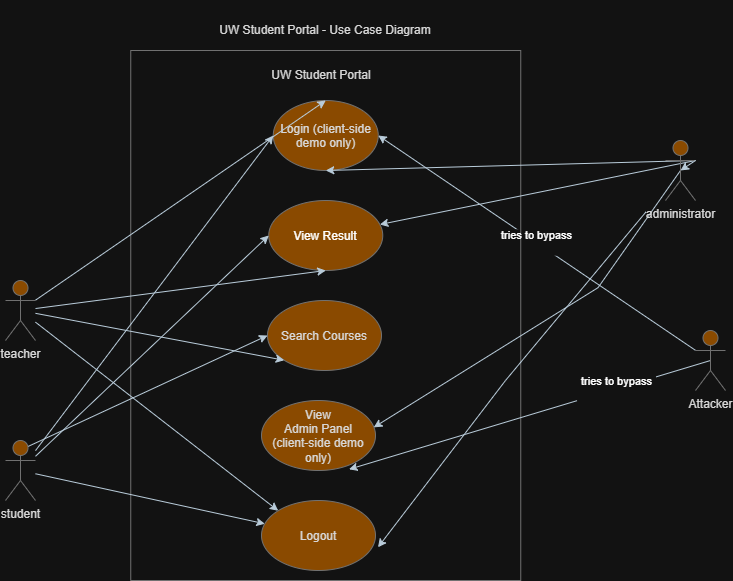

The diagram above was exported from draw.io. Its source (the exported page's mxGraphModel, read from the mxfile embedded in the PNG):
<mxGraphModel dx="1018" dy="593" grid="1" gridSize="10" guides="1" tooltips="1" connect="1" arrows="1" fold="1" page="1" pageScale="1" pageWidth="827" pageHeight="1169" math="0" shadow="0">
  <root>
    <mxCell id="0" />
    <mxCell id="1" parent="0" />
    <mxCell id="NmfqwWKdLF2NT9pgWbau-1" parent="1" style="text;html=1;whiteSpace=wrap;strokeColor=none;fillColor=none;align=center;verticalAlign=middle;rounded=0;labelBackgroundColor=none;fontColor=#1A1A1A;" value="UW Student Portal - Use Case Diagram" vertex="1">
      <mxGeometry height="60" width="230" x="275.25" as="geometry" />
    </mxCell>
    <mxCell id="NmfqwWKdLF2NT9pgWbau-2" parent="1" style="rounded=0;whiteSpace=wrap;html=1;fillColor=none;labelBackgroundColor=none;strokeColor=#909090;fontColor=#1A1A1A;" value="" vertex="1">
      <mxGeometry height="530" width="390" x="195.25" y="50" as="geometry" />
    </mxCell>
    <mxCell id="NmfqwWKdLF2NT9pgWbau-3" parent="1" style="text;html=1;whiteSpace=wrap;strokeColor=none;fillColor=none;align=center;verticalAlign=middle;rounded=0;labelBackgroundColor=none;fontColor=#1A1A1A;" value="UW Student Portal" vertex="1">
      <mxGeometry height="30" width="120" x="326" y="60" as="geometry" />
    </mxCell>
    <mxCell id="NmfqwWKdLF2NT9pgWbau-4" parent="1" style="ellipse;whiteSpace=wrap;html=1;shapeInside=1;labelBackgroundColor=none;fillColor=#F5AB50;strokeColor=#909090;fontColor=#1A1A1A;rounded=0;" value="Login (client-side demo only)" vertex="1">
      <mxGeometry height="70" width="105" x="337.75" y="100" as="geometry" />
    </mxCell>
    <mxCell id="NmfqwWKdLF2NT9pgWbau-5" parent="1" style="ellipse;whiteSpace=wrap;html=1;shapeInside=1;labelBackgroundColor=none;fillColor=#F5AB50;strokeColor=#909090;fontColor=#1A1A1A;rounded=0;" value="&lt;span style=&quot;text-decoration-line: inherit; background-color: transparent; color: light-dark(#000000, var(--ge-light-color, #ffffff));&quot;&gt;View Result&lt;/span&gt;" vertex="1">
      <mxGeometry height="70" width="114" x="333.25" y="200" as="geometry" />
    </mxCell>
    <mxCell id="NmfqwWKdLF2NT9pgWbau-6" parent="1" style="ellipse;whiteSpace=wrap;html=1;shapeInside=1;labelBackgroundColor=none;fillColor=#F5AB50;strokeColor=#909090;fontColor=#1A1A1A;rounded=0;" value="Search Courses" vertex="1">
      <mxGeometry height="70" width="114" x="332" y="300" as="geometry" />
    </mxCell>
    <mxCell id="NmfqwWKdLF2NT9pgWbau-7" parent="1" style="ellipse;whiteSpace=wrap;html=1;shapeInside=1;labelBackgroundColor=none;fillColor=#F5AB50;strokeColor=#909090;fontColor=#1A1A1A;rounded=0;" value="View Admin Panel (client-side demo only)" vertex="1">
      <mxGeometry height="70" width="114" x="326" y="400" as="geometry" />
    </mxCell>
    <mxCell id="NmfqwWKdLF2NT9pgWbau-8" parent="1" style="ellipse;whiteSpace=wrap;html=1;shapeInside=1;labelBackgroundColor=none;fillColor=#F5AB50;strokeColor=#909090;fontColor=#1A1A1A;rounded=0;" value="Logout" vertex="1">
      <mxGeometry height="70" width="114" x="326" y="500" as="geometry" />
    </mxCell>
    <mxCell id="NmfqwWKdLF2NT9pgWbau-40" edge="1" parent="1" source="NmfqwWKdLF2NT9pgWbau-10" style="rounded=0;orthogonalLoop=1;jettySize=auto;html=1;entryX=0.5;entryY=1;entryDx=0;entryDy=0;defaultLabelBackgroundColor=page;labelPadding=0 4;exitX=1;exitY=0.3333333333333333;exitDx=0;exitDy=0;exitPerimeter=0;strokeColor=#182E3E;fontColor=default;" target="NmfqwWKdLF2NT9pgWbau-4">
      <mxGeometry relative="1" x="0.029" as="geometry" />
    </mxCell>
    <mxCell id="NmfqwWKdLF2NT9pgWbau-41" edge="1" parent="1" source="NmfqwWKdLF2NT9pgWbau-10" style="rounded=0;orthogonalLoop=1;jettySize=auto;html=1;defaultLabelBackgroundColor=page;labelPadding=0 4;exitX=1;exitY=0.3333333333333333;exitDx=0;exitDy=0;exitPerimeter=0;strokeColor=#182E3E;fontColor=default;" target="NmfqwWKdLF2NT9pgWbau-5">
      <mxGeometry relative="1" as="geometry" />
    </mxCell>
    <mxCell id="NmfqwWKdLF2NT9pgWbau-43" edge="1" parent="1" source="NmfqwWKdLF2NT9pgWbau-10" style="rounded=0;orthogonalLoop=1;jettySize=auto;html=1;entryX=0;entryY=1;entryDx=0;entryDy=0;defaultLabelBackgroundColor=page;labelPadding=0 4;exitX=0.5;exitY=0.5;exitDx=0;exitDy=0;exitPerimeter=0;strokeColor=#182E3E;fontColor=default;">
      <mxGeometry relative="1" x="-0.1632" as="geometry">
        <Array as="points">
          <mxPoint x="662.56" y="287.14" />
        </Array>
        <mxPoint x="822.56" y="149.99714285714288" as="sourcePoint" />
        <mxPoint x="438.2549134723666" y="426.88873734152924" as="targetPoint" />
      </mxGeometry>
    </mxCell>
    <mxCell id="NmfqwWKdLF2NT9pgWbau-44" edge="1" parent="1" source="NmfqwWKdLF2NT9pgWbau-10" style="rounded=0;orthogonalLoop=1;jettySize=auto;html=1;entryX=1.022;entryY=0.668;entryDx=0;entryDy=0;defaultLabelBackgroundColor=page;labelPadding=0 4;entryPerimeter=0;strokeColor=#182E3E;fontColor=default;" target="NmfqwWKdLF2NT9pgWbau-8">
      <mxGeometry relative="1" as="geometry">
        <Array as="points">
          <mxPoint x="570" y="380" />
        </Array>
      </mxGeometry>
    </mxCell>
    <mxCell id="NmfqwWKdLF2NT9pgWbau-10" parent="1" style="shape=umlActor;verticalLabelPosition=bottom;verticalAlign=top;html=1;outlineConnect=0;labelPerimeter=1;labelBackgroundColor=none;rounded=0;fillColor=#F5AB50;strokeColor=#909090;fontColor=#1A1A1A;" value="administrator&lt;div&gt;&lt;br&gt;&lt;/div&gt;" vertex="1">
      <mxGeometry height="60" width="30" x="730" y="140" as="geometry" />
    </mxCell>
    <mxCell id="NmfqwWKdLF2NT9pgWbau-32" edge="1" parent="1" source="NmfqwWKdLF2NT9pgWbau-12" style="rounded=0;orthogonalLoop=1;jettySize=auto;html=1;defaultLabelBackgroundColor=page;labelPadding=0 4;entryX=0.5;entryY=0;entryDx=0;entryDy=0;strokeColor=#182E3E;fontColor=default;" target="NmfqwWKdLF2NT9pgWbau-4">
      <mxGeometry relative="1" x="-0.6331" as="geometry">
        <mxPoint x="140" y="100" as="targetPoint" />
      </mxGeometry>
    </mxCell>
    <mxCell id="NmfqwWKdLF2NT9pgWbau-33" edge="1" parent="1" source="NmfqwWKdLF2NT9pgWbau-12" style="rounded=0;orthogonalLoop=1;jettySize=auto;html=1;entryX=0.5;entryY=1;entryDx=0;entryDy=0;defaultLabelBackgroundColor=page;labelPadding=0 4;strokeColor=#182E3E;fontColor=default;" target="NmfqwWKdLF2NT9pgWbau-5">
      <mxGeometry relative="1" as="geometry" />
    </mxCell>
    <mxCell id="NmfqwWKdLF2NT9pgWbau-37" edge="1" parent="1" source="NmfqwWKdLF2NT9pgWbau-12" style="rounded=0;orthogonalLoop=1;jettySize=auto;html=1;defaultLabelBackgroundColor=page;labelPadding=0 4;entryX=0;entryY=1;entryDx=0;entryDy=0;strokeColor=#182E3E;fontColor=default;" target="NmfqwWKdLF2NT9pgWbau-6">
      <mxGeometry relative="1" x="-0.7448" as="geometry">
        <mxPoint x="30" y="410" as="targetPoint" />
      </mxGeometry>
    </mxCell>
    <mxCell id="NmfqwWKdLF2NT9pgWbau-38" edge="1" parent="1" source="NmfqwWKdLF2NT9pgWbau-12" style="rounded=0;orthogonalLoop=1;jettySize=auto;html=1;entryX=0;entryY=0;entryDx=0;entryDy=0;defaultLabelBackgroundColor=page;labelPadding=0 4;strokeColor=#182E3E;fontColor=default;" target="NmfqwWKdLF2NT9pgWbau-8">
      <mxGeometry relative="1" as="geometry" />
    </mxCell>
    <mxCell id="NmfqwWKdLF2NT9pgWbau-12" parent="1" style="shape=umlActor;verticalLabelPosition=bottom;verticalAlign=top;html=1;outlineConnect=0;labelPerimeter=1;labelBackgroundColor=none;fillColor=#F5AB50;strokeColor=#909090;fontColor=#1A1A1A;rounded=0;" value="teacher&lt;div&gt;&lt;br&gt;&lt;/div&gt;" vertex="1">
      <mxGeometry height="60" width="30" x="70" y="280" as="geometry" />
    </mxCell>
    <mxCell id="NmfqwWKdLF2NT9pgWbau-20" edge="1" parent="1" source="NmfqwWKdLF2NT9pgWbau-13" style="rounded=0;orthogonalLoop=1;jettySize=auto;html=1;entryX=0;entryY=0.5;entryDx=0;entryDy=0;defaultLabelBackgroundColor=page;labelPadding=0 4;strokeColor=#182E3E;fontColor=default;" target="NmfqwWKdLF2NT9pgWbau-5">
      <mxGeometry relative="1" as="geometry" />
    </mxCell>
    <mxCell id="NmfqwWKdLF2NT9pgWbau-21" edge="1" parent="1" source="NmfqwWKdLF2NT9pgWbau-13" style="rounded=0;orthogonalLoop=1;jettySize=auto;html=1;entryX=0;entryY=0.5;entryDx=0;entryDy=0;defaultLabelBackgroundColor=page;labelPadding=0 4;strokeColor=#182E3E;fontColor=default;" target="NmfqwWKdLF2NT9pgWbau-4">
      <mxGeometry relative="1" as="geometry" />
    </mxCell>
    <mxCell id="NmfqwWKdLF2NT9pgWbau-22" edge="1" parent="1" source="NmfqwWKdLF2NT9pgWbau-13" style="rounded=0;orthogonalLoop=1;jettySize=auto;html=1;defaultLabelBackgroundColor=page;labelPadding=0 4;strokeColor=#182E3E;fontColor=default;" target="NmfqwWKdLF2NT9pgWbau-8">
      <mxGeometry relative="1" as="geometry" />
    </mxCell>
    <mxCell id="NmfqwWKdLF2NT9pgWbau-23" edge="1" parent="1" source="NmfqwWKdLF2NT9pgWbau-13" style="rounded=0;orthogonalLoop=1;jettySize=auto;html=1;exitX=0.75;exitY=0.1;exitDx=0;exitDy=0;exitPerimeter=0;entryX=0;entryY=0.5;entryDx=0;entryDy=0;defaultLabelBackgroundColor=page;labelPadding=0 4;strokeColor=#182E3E;fontColor=default;" target="NmfqwWKdLF2NT9pgWbau-6">
      <mxGeometry relative="1" x="0.1207" as="geometry" />
    </mxCell>
    <mxCell id="NmfqwWKdLF2NT9pgWbau-13" parent="1" style="shape=umlActor;verticalLabelPosition=bottom;verticalAlign=top;html=1;outlineConnect=0;labelPerimeter=1;labelBackgroundColor=none;fillColor=#F5AB50;strokeColor=#909090;fontColor=#1A1A1A;rounded=0;" value="student&lt;div&gt;&lt;br&gt;&lt;/div&gt;" vertex="1">
      <mxGeometry height="60" width="30" x="70" y="440" as="geometry" />
    </mxCell>
    <mxCell id="NmfqwWKdLF2NT9pgWbau-48" edge="1" parent="1" source="NmfqwWKdLF2NT9pgWbau-19" style="rounded=0;orthogonalLoop=1;jettySize=auto;html=1;entryX=1;entryY=0.5;entryDx=0;entryDy=0;defaultLabelBackgroundColor=page;labelPadding=0 4;strokeColor=#182E3E;fontColor=default;" target="NmfqwWKdLF2NT9pgWbau-4" value="tries to bypass&lt;div&gt;&lt;br&gt;&lt;/div&gt;">
      <mxGeometry relative="1" as="geometry" />
    </mxCell>
    <mxCell id="NmfqwWKdLF2NT9pgWbau-50" edge="1" parent="1" source="NmfqwWKdLF2NT9pgWbau-19" style="rounded=0;orthogonalLoop=1;jettySize=auto;html=1;exitX=0.5;exitY=0.5;exitDx=0;exitDy=0;exitPerimeter=0;defaultLabelBackgroundColor=page;labelPadding=0 4;entryX=0.768;entryY=0.983;entryDx=0;entryDy=0;entryPerimeter=0;strokeColor=#182E3E;fontColor=default;" target="NmfqwWKdLF2NT9pgWbau-7" value="tries to bypass&lt;div&gt;&lt;br&gt;&lt;/div&gt;">
      <mxGeometry relative="1" x="-0.4802" as="geometry">
        <mxPoint x="689.9999999999998" y="480" as="targetPoint" />
      </mxGeometry>
    </mxCell>
    <mxCell id="NmfqwWKdLF2NT9pgWbau-19" parent="1" style="shape=umlActor;verticalLabelPosition=bottom;verticalAlign=top;html=1;outlineConnect=0;labelPerimeter=1;labelBackgroundColor=none;fillColor=#F5AB50;rounded=0;fontColor=#1A1A1A;strokeColor=#909090;" value="Attacker&lt;div&gt;&lt;br&gt;&lt;/div&gt;" vertex="1">
      <mxGeometry height="60" width="30" x="760" y="330" as="geometry" />
    </mxCell>
    <mxCell id="NmfqwWKdLF2NT9pgWbau-25" edge="1" parent="1" source="NmfqwWKdLF2NT9pgWbau-10" style="rounded=0;orthogonalLoop=1;jettySize=auto;html=1;exitX=1;exitY=0.3333333333333333;exitDx=0;exitDy=0;exitPerimeter=0;entryX=0.5;entryY=0.5;entryDx=0;entryDy=0;entryPerimeter=0;defaultLabelBackgroundColor=page;labelPadding=0 4;strokeColor=#182E3E;fontColor=default;" target="NmfqwWKdLF2NT9pgWbau-10">
      <mxGeometry relative="1" as="geometry" />
    </mxCell>
  </root>
</mxGraphModel>